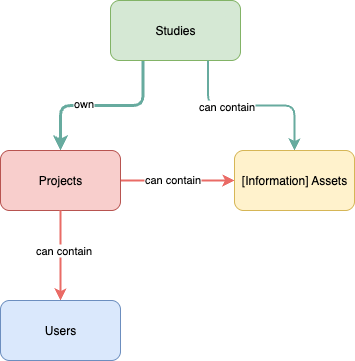

The diagram above was exported from draw.io. Its source (the exported page's mxGraphModel, read from the mxfile embedded in the PNG):
<mxGraphModel dx="874" dy="600" grid="1" gridSize="10" guides="1" tooltips="1" connect="1" arrows="1" fold="1" page="1" pageScale="1" pageWidth="827" pageHeight="1169" math="0" shadow="0">
  <root>
    <mxCell id="0" />
    <mxCell id="1" parent="0" />
    <mxCell id="b46MDPMoAlE3swtERGSH-3" value="" style="edgeStyle=orthogonalEdgeStyle;rounded=1;orthogonalLoop=1;jettySize=auto;html=1;exitX=0.25;exitY=1;exitDx=0;exitDy=0;strokeColor=#67AB9F;strokeWidth=3;curved=0;" edge="1" parent="1" source="b46MDPMoAlE3swtERGSH-1" target="b46MDPMoAlE3swtERGSH-2">
      <mxGeometry relative="1" as="geometry" />
    </mxCell>
    <mxCell id="b46MDPMoAlE3swtERGSH-10" value="own" style="edgeLabel;html=1;align=center;verticalAlign=middle;resizable=0;points=[];" vertex="1" connectable="0" parent="b46MDPMoAlE3swtERGSH-3">
      <mxGeometry x="0.2219" y="-3" relative="1" as="geometry">
        <mxPoint as="offset" />
      </mxGeometry>
    </mxCell>
    <mxCell id="b46MDPMoAlE3swtERGSH-1" value="Studies" style="rounded=1;whiteSpace=wrap;html=1;fillColor=#D5E8D4;strokeColor=#82b366;" vertex="1" parent="1">
      <mxGeometry x="290" y="130" width="130" height="60" as="geometry" />
    </mxCell>
    <mxCell id="b46MDPMoAlE3swtERGSH-5" value="" style="edgeStyle=orthogonalEdgeStyle;rounded=1;orthogonalLoop=1;jettySize=auto;html=1;exitX=0.75;exitY=1;exitDx=0;exitDy=0;strokeWidth=2;strokeColor=#67AB9F;curved=0;" edge="1" parent="1" source="b46MDPMoAlE3swtERGSH-1" target="b46MDPMoAlE3swtERGSH-4">
      <mxGeometry relative="1" as="geometry" />
    </mxCell>
    <mxCell id="b46MDPMoAlE3swtERGSH-11" value="can contain" style="edgeLabel;html=1;align=center;verticalAlign=middle;resizable=0;points=[];" vertex="1" connectable="0" parent="b46MDPMoAlE3swtERGSH-5">
      <mxGeometry x="-0.2932" relative="1" as="geometry">
        <mxPoint x="1" as="offset" />
      </mxGeometry>
    </mxCell>
    <mxCell id="b46MDPMoAlE3swtERGSH-9" style="edgeStyle=orthogonalEdgeStyle;rounded=0;orthogonalLoop=1;jettySize=auto;html=1;exitX=1;exitY=0.5;exitDx=0;exitDy=0;entryX=0;entryY=0.5;entryDx=0;entryDy=0;strokeWidth=2;strokeColor=#EA6B66;" edge="1" parent="1" source="b46MDPMoAlE3swtERGSH-2" target="b46MDPMoAlE3swtERGSH-4">
      <mxGeometry relative="1" as="geometry" />
    </mxCell>
    <mxCell id="b46MDPMoAlE3swtERGSH-12" value="can contain" style="edgeLabel;html=1;align=center;verticalAlign=middle;resizable=0;points=[];" vertex="1" connectable="0" parent="b46MDPMoAlE3swtERGSH-9">
      <mxGeometry x="-0.1077" y="2" relative="1" as="geometry">
        <mxPoint as="offset" />
      </mxGeometry>
    </mxCell>
    <mxCell id="b46MDPMoAlE3swtERGSH-2" value="Projects" style="whiteSpace=wrap;html=1;rounded=1;fillColor=#f8cecc;strokeColor=#b85450;" vertex="1" parent="1">
      <mxGeometry x="180" y="280" width="120" height="60" as="geometry" />
    </mxCell>
    <mxCell id="b46MDPMoAlE3swtERGSH-7" value="" style="edgeStyle=orthogonalEdgeStyle;rounded=0;orthogonalLoop=1;jettySize=auto;html=1;exitX=0.5;exitY=1;exitDx=0;exitDy=0;strokeWidth=2;strokeColor=#EA6B66;" edge="1" parent="1" source="b46MDPMoAlE3swtERGSH-2" target="b46MDPMoAlE3swtERGSH-6">
      <mxGeometry relative="1" as="geometry" />
    </mxCell>
    <mxCell id="b46MDPMoAlE3swtERGSH-13" value="can contain" style="edgeLabel;html=1;align=center;verticalAlign=middle;resizable=0;points=[];" vertex="1" connectable="0" parent="b46MDPMoAlE3swtERGSH-7">
      <mxGeometry x="-0.1333" y="2" relative="1" as="geometry">
        <mxPoint as="offset" />
      </mxGeometry>
    </mxCell>
    <mxCell id="b46MDPMoAlE3swtERGSH-4" value="[Information] Assets" style="whiteSpace=wrap;html=1;rounded=1;fillColor=#fff2cc;strokeColor=#d6b656;" vertex="1" parent="1">
      <mxGeometry x="414" y="280" width="120" height="60" as="geometry" />
    </mxCell>
    <mxCell id="b46MDPMoAlE3swtERGSH-6" value="Users" style="whiteSpace=wrap;html=1;rounded=1;fillColor=#dae8fc;strokeColor=#6c8ebf;" vertex="1" parent="1">
      <mxGeometry x="180" y="430" width="120" height="60" as="geometry" />
    </mxCell>
  </root>
</mxGraphModel>